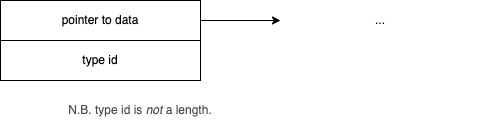

The diagram above was exported from draw.io. Its source (the exported page's mxGraphModel, read from the mxfile embedded in the PNG):
<mxGraphModel dx="647" dy="518" grid="1" gridSize="10" guides="1" tooltips="1" connect="1" arrows="1" fold="1" page="1" pageScale="1" pageWidth="1100" pageHeight="850" math="0" shadow="0">
  <root>
    <mxCell id="Lu7WAJ3kvzxq5bmqzF-3-0" />
    <mxCell id="Lu7WAJ3kvzxq5bmqzF-3-1" parent="Lu7WAJ3kvzxq5bmqzF-3-0" />
    <mxCell id="Lu7WAJ3kvzxq5bmqzF-3-2" style="edgeStyle=orthogonalEdgeStyle;rounded=0;orthogonalLoop=1;jettySize=auto;html=1;entryX=0;entryY=0.5;entryDx=0;entryDy=0;" edge="1" parent="Lu7WAJ3kvzxq5bmqzF-3-1" source="Lu7WAJ3kvzxq5bmqzF-3-3" target="Lu7WAJ3kvzxq5bmqzF-3-5">
      <mxGeometry relative="1" as="geometry" />
    </mxCell>
    <mxCell id="Lu7WAJ3kvzxq5bmqzF-3-3" value="pointer to data" style="rounded=0;whiteSpace=wrap;html=1;" vertex="1" parent="Lu7WAJ3kvzxq5bmqzF-3-1">
      <mxGeometry x="80" y="80" width="200" height="40" as="geometry" />
    </mxCell>
    <mxCell id="Lu7WAJ3kvzxq5bmqzF-3-4" value="type id" style="rounded=0;whiteSpace=wrap;html=1;" vertex="1" parent="Lu7WAJ3kvzxq5bmqzF-3-1">
      <mxGeometry x="80" y="120" width="200" height="40" as="geometry" />
    </mxCell>
    <mxCell id="Lu7WAJ3kvzxq5bmqzF-3-5" value="..." style="rounded=0;whiteSpace=wrap;html=1;strokeColor=none;" vertex="1" parent="Lu7WAJ3kvzxq5bmqzF-3-1">
      <mxGeometry x="360" y="80" width="200" height="40" as="geometry" />
    </mxCell>
    <mxCell id="QpifB14AfrqVEL709CLJ-0" value="N.B. type id is &lt;i&gt;not&lt;/i&gt;&amp;nbsp;a length." style="rounded=0;whiteSpace=wrap;html=1;strokeColor=none;textOpacity=70;" vertex="1" parent="Lu7WAJ3kvzxq5bmqzF-3-1">
      <mxGeometry x="120" y="170" width="200" height="40" as="geometry" />
    </mxCell>
  </root>
</mxGraphModel>